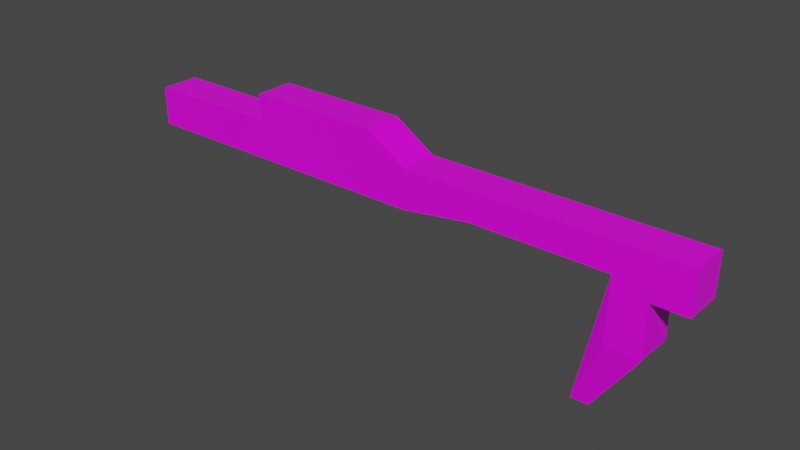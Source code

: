 # Source: beamhook.blend  (saved by Blender 4.4.30; exported with 4.5.12 LTS)
import bpy
from mathutils import Matrix  # noqa: F401  (used for matrix-valued properties, if any)

bpy.ops.wm.read_factory_settings(use_empty=True)
scene = bpy.context.scene
scene.name = 'Scene'

# ---- collections
col_collection = bpy.data.collections.new('Collection'); scene.collection.children.link(col_collection)

# ---- images (referenced by path relative to the original .blend; pixels are not part of the script)
import os
ASSET_DIR = os.environ.get("B2B_ASSET_DIR", "")  # directory of the original .blend (textures are referenced by path, not embedded)
HERE = os.path.dirname(os.path.abspath(__file__))  # packed textures are extracted next to this script under _unpacked/

def load_image(name, relpath, width, height, colorspace="sRGB"):
    """Load a texture the original file referenced (path relative to the .blend, or extracted next to this script)."""
    p = next((c for c in (os.path.join(HERE, relpath), os.path.join(ASSET_DIR, relpath)) if relpath and os.path.exists(c)), "")
    if p:
        img = bpy.data.images.load(p, check_existing=True)
        img.name = name
    else:  # same state as the original file: an image datablock whose file is absent (Cycles renders it pink)
        img = bpy.data.images.new(name, width, height)
        img.source = "FILE"
        img.filepath = "//" + (relpath or name)
    img.colorspace_settings.name = colorspace
    return img
img_brick_medieval_jpg = load_image('brick_medieval.jpg', 'brick_medieval.jpg', 1024, 1024, 'sRGB')

# ---- materials (node trees are filled in below, after node groups)
mat_material = bpy.data.materials.new('Material')
mat_material.alpha_threshold = 0.0
mat_material.use_transparent_shadow = False
mat_material.line_color = (0.0, 0.0, 0.0, 1.0)

# ---- material node trees
mat_material.use_nodes = True; mat_material.node_tree.nodes.clear()
_N = mat_material.node_tree.nodes; _L = mat_material.node_tree.links
n0 = _N.new('ShaderNodeOutputMaterial'); n0.name = 'Material Output'; n0.location = (300, 300)
n1 = _N.new('ShaderNodeBsdfPrincipled'); n1.name = 'Principled BSDF'; n1.location = (10, 300)
n1.distribution = 'GGX'
n1.subsurface_method = 'BURLEY'
n1.inputs[2].default_value = 0.4
n1.inputs[3].default_value = 1.45
n1.inputs[27].default_value = (0.0, 0.0, 0.0, 1.0)
n1.inputs[28].default_value = 1.0
n2 = _N.new('ShaderNodeTexImage'); n2.name = 'Image Texture'; n2.location = (-607, 255)
n2.image = img_brick_medieval_jpg
_L.new(n1.outputs[0], n0.inputs[0])
_L.new(n2.outputs[0], n1.inputs[0])
n0.is_active_output = True

# ---- world
world_world = bpy.data.worlds.new('World'); scene.world = world_world
world_world.use_nodes = True; world_world.node_tree.nodes.clear()
_N = world_world.node_tree.nodes; _L = world_world.node_tree.links
n0 = _N.new('ShaderNodeOutputWorld'); n0.name = 'World Output'; n0.location = (300, 300)
n1 = _N.new('ShaderNodeBackground'); n1.name = 'Background'; n1.location = (10, 300)
n1.inputs[0].default_value = (0.05088, 0.05088, 0.05088, 1.0)
_L.new(n1.outputs[0], n0.inputs[0])
n0.is_active_output = True
world_world.color = (0.05088, 0.05088, 0.05088)
world_world.use_sun_shadow = False
world_world.sun_shadow_jitter_overblur = 0.0

# ---- meshes
me_cube = bpy.data.meshes.new('Cube')
me_cube.from_pydata([(6.992, 0.5, 0.5), (6.992, -0.5, 0.5), (-4.509, 0.5, 0.5), (-4.509, -0.5, 0.5), (0.0, 0.5, -0.5), (0.0, -0.5, 0.5), (0.0, -0.5, -0.5), (0.0, 0.5, 0.5), (-4.509, 0.5, 1.17), (-4.509, -0.5, 1.17), (-1.046, -0.5, 1.17), (-1.046, 0.5, 1.17), (1.748, 0.5, -0.2343), (1.748, -0.5, -0.2343), (5.244, -0.5, -0.2343), (5.244, 0.5, -0.2343), (6.972, 0.5, -0.5703), (6.972, -0.5, -0.5703), (-8.075, 0.5, 0.5), (-8.075, 0.5, -0.5), (-8.075, -0.5, 0.5), (-8.075, -0.5, -0.5), (6.088, -0.5, -0.5656), (6.088, 0.5, -0.5656), (5.197, -0.5, -1.903), (5.197, 0.5, -1.903), (6.081, -0.5, -1.908), (6.081, 0.5, -1.908), (4.412, -0.2561, -3.663), (4.412, 0.2561, -3.663), (4.865, -0.2561, -3.666), (4.865, 0.2561, -3.666)], [], [(15, 25, 29, 28, 24, 14), (2, 18, 20, 3), (4, 19, 18, 2, 8, 11, 7, 0, 16, 23, 27, 25, 15, 12), (15, 14, 13, 12), (0, 7, 5, 1), (5, 7, 11, 10), (2, 3, 9, 8), (4, 12, 13, 6), (4, 6, 21, 19), (9, 3, 20, 21, 6, 13, 14, 24, 26, 22, 17, 1, 5, 10), (23, 16, 17, 22), (1, 17, 16, 0), (11, 8, 9, 10), (21, 20, 18, 19), (25, 27, 31, 29), (29, 31, 30, 28), (26, 30, 31, 27, 23, 22), (26, 24, 28, 30)])
_uv = me_cube.uv_layers.new(name='UVMap')
_uv.uv.foreach_set('vector', [0.3859, 0.5873, 0.3859, 0.3016, 0.4141, 0.0, 0.4732, 0.0, 0.5014, 0.3016, 0.5014, 0.5873, 0.6048, 0.7704, 0.6505, 0.7704, 0.6505, 0.9417, 0.6048, 0.9417, 0.2966, 0.2852, 0.1932, 0.2855, 0.193, 0.1146, 0.2386, 0.1145, 0.2385, 0.0001224, 0.2828, 0.0, 0.2964, 0.1143, 0.3859, 0.1141, 0.3859, 0.297, 0.3746, 0.2962, 0.3748, 0.5255, 0.3635, 0.5247, 0.3637, 0.2396, 0.3189, 0.2397, 0.6169, 0.1712, 0.6169, 0.0, 0.6617, 0.0, 0.6617, 0.1712, 0.591, 0.7704, 0.5014, 0.7704, 0.5014, 0.5992, 0.591, 0.5992, 0.6688, 0.5992, 0.6688, 0.7704, 0.591, 0.7704, 0.591, 0.5992, 0.07732, 0.8288, 0.07732, 1.0, 0.0, 1.0, 0.0, 0.8288, 0.6466, 0.5137, 0.6169, 0.5137, 0.6169, 0.3425, 0.6466, 0.3425, 0.6048, 0.7704, 0.6048, 0.9417, 0.5014, 0.9417, 0.5014, 0.7704, 0.04551, 0.8286, 0.04567, 0.7142, 0.0, 0.7141, 0.0002408, 0.5433, 0.1037, 0.5436, 0.126, 0.589, 0.1708, 0.5891, 0.1706, 0.304, 0.1819, 0.3033, 0.1816, 0.5326, 0.193, 0.5318, 0.193, 0.7147, 0.1034, 0.7144, 0.08986, 0.8288, 0.6466, 0.3425, 0.6579, 0.3425, 0.6579, 0.5137, 0.6466, 0.5137, 0.5014, 0.5873, 0.5014, 0.7704, 0.3859, 0.7704, 0.3859, 0.5873, 0.6613, 0.3425, 0.6169, 0.3425, 0.6169, 0.1712, 0.6613, 0.1712, 0.5014, 0.9417, 0.3859, 0.9417, 0.3859, 0.7704, 0.5014, 0.7704, 0.3635, 0.5247, 0.3748, 0.5255, 0.3596, 0.8288, 0.3538, 0.8283, 0.07732, 0.8288, 0.08312, 0.8288, 0.08312, 0.9165, 0.07732, 0.9165, 0.6169, 0.2296, 0.5887, 0.5294, 0.5296, 0.5294, 0.5014, 0.2296, 0.5014, 0.0, 0.6169, 3.062e-08, 0.1819, 0.3033, 0.1706, 0.304, 0.1608, 0.000402, 0.1666, 0.0])
me_cube.materials.append(mat_material)
me_cube.use_remesh_preserve_volume = False
me_cube.use_remesh_preserve_attributes = False
me_cube.use_mirror_vertex_groups = False
me_cube.update()

# ---- objects
ob_model = bpy.data.objects.new('model', me_cube)

# ---- transforms, parenting, visibility, modifiers, constraints
ob_model.location = (0.0, 0.0, 0.0)
ob_model.lock_rotations_4d = False
ob_model.empty_display_type = 'ARROWS'
ob_model.lineart.crease_threshold = 0.0

# ---- collection membership
col_collection.objects.link(ob_model)

# ---- scene / render settings (as saved in the file)
scene.frame_start = 1; scene.frame_end = 250; scene.frame_set(1)
scene.render.engine = 'BLENDER_EEVEE_NEXT'
scene.cycles.use_denoising = False
scene.cycles.samples = 128
scene.cycles.sampling_pattern = 'TABULATED_SOBOL'
scene.cycles.use_adaptive_sampling = False
scene.cycles.use_light_tree = False
scene.view_settings.view_transform = 'Filmic'
bpy.context.view_layer.update()

# ---- added for rendering (the .blend has no active camera and no usable light): camera, sun
cam_auto = bpy.data.cameras.new('AutoCamera')
cam_auto.lens = 50.0
cam_auto.sensor_width = 36.0
cam_auto.clip_end = 1000.0
ob_auto_camera = bpy.data.objects.new('AutoCamera', cam_auto)
scene.collection.objects.link(ob_auto_camera)
ob_auto_camera.location = (14.1289, -17.6043, 10.4881)
ob_auto_camera.rotation_euler = (1.09748, -7.21219e-08, 0.694738)
scene.camera = ob_auto_camera
light_auto_sun = bpy.data.lights.new('AutoSun', 'SUN')
light_auto_sun.energy = 3.0
light_auto_sun.angle = 0.0523599
ob_auto_sun = bpy.data.objects.new('AutoSun', light_auto_sun)
scene.collection.objects.link(ob_auto_sun)
ob_auto_sun.rotation_euler = (0.872665, 0.174533, 0.523599)
bpy.context.view_layer.update()
